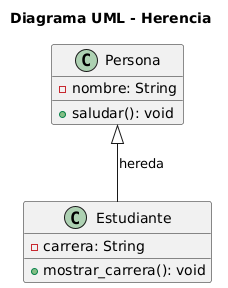

The diagram above was rendered by PlantUML. Its source (embedded in the PNG):
@startuml
title Diagrama UML - Herencia

class Persona {
    - nombre: String
    + saludar(): void
}

class Estudiante {
    - carrera: String
    + mostrar_carrera(): void
}

Persona <|-- Estudiante : hereda
@enduml